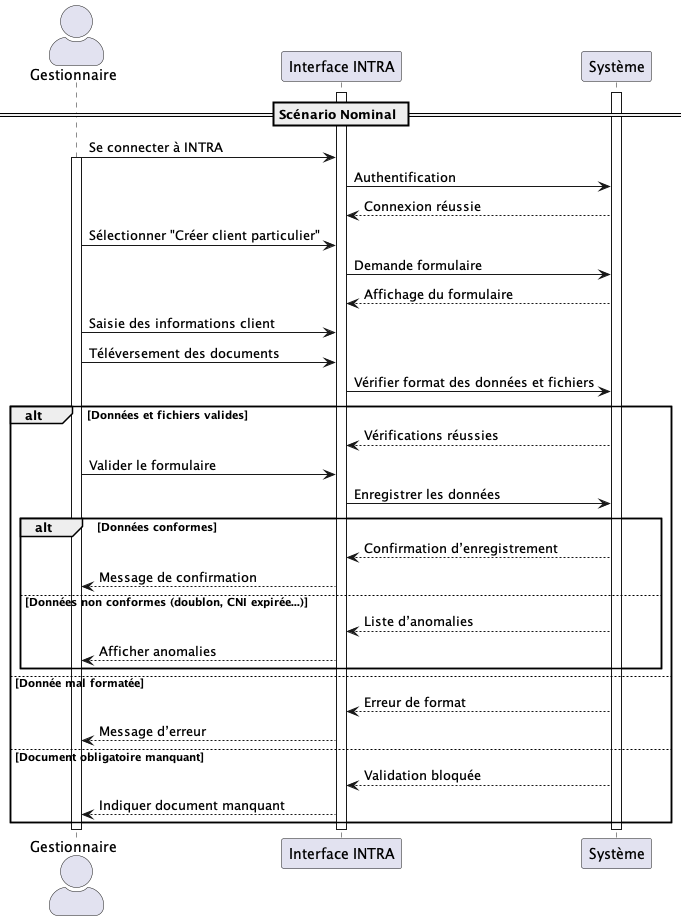

The diagram above was rendered by PlantUML. Its source (embedded in the PNG):
@startuml UC002
skinparam actorStyle awesome

actor Gestionnaire
participant "Interface INTRA" as UI
participant "Système" as System

== Scénario Nominal ==
activate UI
activate System
Gestionnaire -> UI : Se connecter à INTRA
activate Gestionnaire
UI -> System : Authentification

System --> UI : Connexion réussie

Gestionnaire -> UI : Sélectionner "Créer client particulier"
UI -> System : Demande formulaire

System --> UI : Affichage du formulaire

Gestionnaire -> UI : Saisie des informations client
Gestionnaire -> UI : Téléversement des documents

UI -> System : Vérifier format des données et fichiers

alt Données et fichiers valides
    System --> UI : Vérifications réussies
    Gestionnaire -> UI : Valider le formulaire
    UI -> System : Enregistrer les données
    alt Données conformes
        System --> UI : Confirmation d’enregistrement
        UI --> Gestionnaire : Message de confirmation
    else Données non conformes (doublon, CNI expirée...)
        System --> UI : Liste d’anomalies
        UI --> Gestionnaire : Afficher anomalies
    end
else Donnée mal formatée
    System --> UI : Erreur de format
    UI --> Gestionnaire : Message d’erreur
else Document obligatoire manquant
    System --> UI : Validation bloquée
    UI --> Gestionnaire : Indiquer document manquant
end
deactivate System
deactivate Gestionnaire
deactivate UI
@enduml